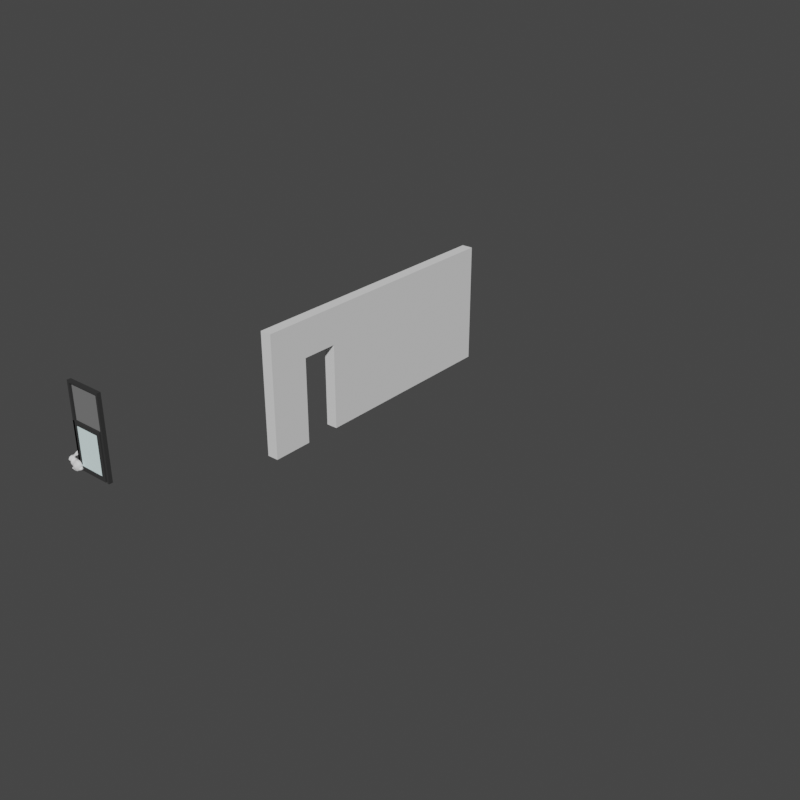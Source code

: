 # Source: TestIfcOpenShell.blend  (saved by Blender 3.4.6; exported with 4.5.12 LTS)
import bpy
from mathutils import Matrix  # noqa: F401  (used for matrix-valued properties, if any)

bpy.ops.wm.read_factory_settings(use_empty=True)
scene = bpy.context.scene
scene.name = 'Scene'

# ---- collections
col_collection = bpy.data.collections.new('Collection'); scene.collection.children.link(col_collection)
col_ifcproject_my_project = bpy.data.collections.new('IfcProject/My Project'); scene.collection.children.link(col_ifcproject_my_project)
col_ifcsite_my_site_005 = bpy.data.collections.new('IfcSite/My Site.005'); col_ifcproject_my_project.children.link(col_ifcsite_my_site_005)
col_ifcbuilding_my_building = bpy.data.collections.new('IfcBuilding/My Building'); col_ifcsite_my_site_005.children.link(col_ifcbuilding_my_building)
col_ifcbuildingstorey_my_storey = bpy.data.collections.new('IfcBuildingStorey/My Storey'); col_ifcbuilding_my_building.children.link(col_ifcbuildingstorey_my_storey)
col_views = bpy.data.collections.new('Views'); col_ifcproject_my_project.children.link(col_views)
col_types = bpy.data.collections.new('Types'); col_ifcproject_my_project.children.link(col_types)
col_qtocalculator = bpy.data.collections.new('QtoCalculator'); scene.collection.children.link(col_qtocalculator)
col_ifcproject_my_project_001 = bpy.data.collections.new('IfcProject/My Project.001'); scene.collection.children.link(col_ifcproject_my_project_001)
col_ifcsite_my_site_001 = bpy.data.collections.new('IfcSite/My Site.001'); col_ifcproject_my_project_001.children.link(col_ifcsite_my_site_001)
col_ifcbuilding_building_a_005 = bpy.data.collections.new('IfcBuilding/Building A.005'); col_ifcsite_my_site_001.children.link(col_ifcbuilding_building_a_005)
col_ifcbuildingstorey_ground_floor_002 = bpy.data.collections.new('IfcBuildingStorey/Ground Floor.002'); col_ifcbuilding_building_a_005.children.link(col_ifcbuildingstorey_ground_floor_002)
col_views_160 = bpy.data.collections.new('Views.160'); col_ifcproject_my_project_001.children.link(col_views_160)
col_types_160 = bpy.data.collections.new('Types.160'); col_ifcproject_my_project_001.children.link(col_types_160)
col_structuralitems_159 = bpy.data.collections.new('StructuralItems.159'); col_ifcproject_my_project_001.children.link(col_structuralitems_159)
col_members_159 = bpy.data.collections.new('Members.159'); col_structuralitems_159.children.link(col_members_159)
col_connections_159 = bpy.data.collections.new('Connections.159'); col_structuralitems_159.children.link(col_connections_159)
col_ifcsite_my_site_007 = bpy.data.collections.new('IfcSite/My Site.007'); col_ifcproject_my_project_001.children.link(col_ifcsite_my_site_007)
col_ifcbuilding_building_a_017 = bpy.data.collections.new('IfcBuilding/Building A.017'); col_ifcsite_my_site_007.children.link(col_ifcbuilding_building_a_017)
col_ifcbuildingstorey_ground_floor_003 = bpy.data.collections.new('IfcBuildingStorey/Ground Floor.003'); col_ifcbuilding_building_a_017.children.link(col_ifcbuildingstorey_ground_floor_003)
col_views_161 = bpy.data.collections.new('Views.161'); col_ifcproject_my_project_001.children.link(col_views_161)
col_types_161 = bpy.data.collections.new('Types.161'); col_ifcproject_my_project_001.children.link(col_types_161)
col_structuralitems_160 = bpy.data.collections.new('StructuralItems.160'); col_ifcproject_my_project_001.children.link(col_structuralitems_160)
col_members_160 = bpy.data.collections.new('Members.160'); col_structuralitems_160.children.link(col_members_160)
col_connections_160 = bpy.data.collections.new('Connections.160'); col_structuralitems_160.children.link(col_connections_160)
col_ifcsite_my_site_011 = bpy.data.collections.new('IfcSite/My Site.011'); col_ifcproject_my_project_001.children.link(col_ifcsite_my_site_011)
col_ifcbuilding_building_a_082 = bpy.data.collections.new('IfcBuilding/Building A.082'); col_ifcsite_my_site_011.children.link(col_ifcbuilding_building_a_082)
col_ifcbuildingstorey_ground_floor_004 = bpy.data.collections.new('IfcBuildingStorey/Ground Floor.004'); col_ifcbuilding_building_a_082.children.link(col_ifcbuildingstorey_ground_floor_004)
col_views_162 = bpy.data.collections.new('Views.162'); col_ifcproject_my_project_001.children.link(col_views_162)
col_types_162 = bpy.data.collections.new('Types.162'); col_ifcproject_my_project_001.children.link(col_types_162)
col_structuralitems_161 = bpy.data.collections.new('StructuralItems.161'); col_ifcproject_my_project_001.children.link(col_structuralitems_161)
col_members_161 = bpy.data.collections.new('Members.161'); col_structuralitems_161.children.link(col_members_161)
col_connections_161 = bpy.data.collections.new('Connections.161'); col_structuralitems_161.children.link(col_connections_161)
col_ifcsite_my_site_018 = bpy.data.collections.new('IfcSite/My Site.018'); col_ifcproject_my_project_001.children.link(col_ifcsite_my_site_018)
col_ifcbuilding_building_a_324 = bpy.data.collections.new('IfcBuilding/Building A.324'); col_ifcsite_my_site_018.children.link(col_ifcbuilding_building_a_324)
col_ifcbuildingstorey_ground_floor_005 = bpy.data.collections.new('IfcBuildingStorey/Ground Floor.005'); col_ifcbuilding_building_a_324.children.link(col_ifcbuildingstorey_ground_floor_005)
col_views_163 = bpy.data.collections.new('Views.163'); col_ifcproject_my_project_001.children.link(col_views_163)
col_types_163 = bpy.data.collections.new('Types.163'); col_ifcproject_my_project_001.children.link(col_types_163)
col_structuralitems_162 = bpy.data.collections.new('StructuralItems.162'); col_ifcproject_my_project_001.children.link(col_structuralitems_162)
col_members_162 = bpy.data.collections.new('Members.162'); col_structuralitems_162.children.link(col_members_162)
col_connections_162 = bpy.data.collections.new('Connections.162'); col_structuralitems_162.children.link(col_connections_162)
col_ifcsite_my_site_023 = bpy.data.collections.new('IfcSite/My Site.023'); col_ifcproject_my_project_001.children.link(col_ifcsite_my_site_023)
col_ifcbuilding_building_a_326 = bpy.data.collections.new('IfcBuilding/Building A.326'); col_ifcsite_my_site_023.children.link(col_ifcbuilding_building_a_326)
col_ifcbuildingstorey_ground_floor_006 = bpy.data.collections.new('IfcBuildingStorey/Ground Floor.006'); col_ifcbuilding_building_a_326.children.link(col_ifcbuildingstorey_ground_floor_006)
col_views_164 = bpy.data.collections.new('Views.164'); col_ifcproject_my_project_001.children.link(col_views_164)
col_types_164 = bpy.data.collections.new('Types.164'); col_ifcproject_my_project_001.children.link(col_types_164)
col_structuralitems_163 = bpy.data.collections.new('StructuralItems.163'); col_ifcproject_my_project_001.children.link(col_structuralitems_163)
col_members_163 = bpy.data.collections.new('Members.163'); col_structuralitems_163.children.link(col_members_163)
col_connections_163 = bpy.data.collections.new('Connections.163'); col_structuralitems_163.children.link(col_connections_163)
col_ifcsite_my_site_027 = bpy.data.collections.new('IfcSite/My Site.027'); col_ifcproject_my_project_001.children.link(col_ifcsite_my_site_027)
col_ifcbuilding_building_a_328 = bpy.data.collections.new('IfcBuilding/Building A.328'); col_ifcsite_my_site_027.children.link(col_ifcbuilding_building_a_328)
col_ifcbuildingstorey_ground_floor_007 = bpy.data.collections.new('IfcBuildingStorey/Ground Floor.007'); col_ifcbuilding_building_a_328.children.link(col_ifcbuildingstorey_ground_floor_007)
col_views_165 = bpy.data.collections.new('Views.165'); col_ifcproject_my_project_001.children.link(col_views_165)
col_types_165 = bpy.data.collections.new('Types.165'); col_ifcproject_my_project_001.children.link(col_types_165)
col_structuralitems_164 = bpy.data.collections.new('StructuralItems.164'); col_ifcproject_my_project_001.children.link(col_structuralitems_164)
col_members_164 = bpy.data.collections.new('Members.164'); col_structuralitems_164.children.link(col_members_164)
col_connections_164 = bpy.data.collections.new('Connections.164'); col_structuralitems_164.children.link(col_connections_164)
col_ifcsite_my_site_031 = bpy.data.collections.new('IfcSite/My Site.031'); col_ifcproject_my_project_001.children.link(col_ifcsite_my_site_031)
col_ifcbuilding_building_a_330 = bpy.data.collections.new('IfcBuilding/Building A.330'); col_ifcsite_my_site_031.children.link(col_ifcbuilding_building_a_330)
col_ifcbuildingstorey_ground_floor_008 = bpy.data.collections.new('IfcBuildingStorey/Ground Floor.008'); col_ifcbuilding_building_a_330.children.link(col_ifcbuildingstorey_ground_floor_008)
col_views_166 = bpy.data.collections.new('Views.166'); col_ifcproject_my_project_001.children.link(col_views_166)
col_types_166 = bpy.data.collections.new('Types.166'); col_ifcproject_my_project_001.children.link(col_types_166)
col_structuralitems_165 = bpy.data.collections.new('StructuralItems.165'); col_ifcproject_my_project_001.children.link(col_structuralitems_165)
col_members_165 = bpy.data.collections.new('Members.165'); col_structuralitems_165.children.link(col_members_165)
col_connections_165 = bpy.data.collections.new('Connections.165'); col_structuralitems_165.children.link(col_connections_165)
col_ifcsite_my_site_035 = bpy.data.collections.new('IfcSite/My Site.035'); col_ifcproject_my_project_001.children.link(col_ifcsite_my_site_035)
col_ifcbuilding_building_a_332 = bpy.data.collections.new('IfcBuilding/Building A.332'); col_ifcsite_my_site_035.children.link(col_ifcbuilding_building_a_332)
col_ifcbuildingstorey_ground_floor_009 = bpy.data.collections.new('IfcBuildingStorey/Ground Floor.009'); col_ifcbuilding_building_a_332.children.link(col_ifcbuildingstorey_ground_floor_009)
col_views_167 = bpy.data.collections.new('Views.167'); col_ifcproject_my_project_001.children.link(col_views_167)
col_types_167 = bpy.data.collections.new('Types.167'); col_ifcproject_my_project_001.children.link(col_types_167)
col_structuralitems_166 = bpy.data.collections.new('StructuralItems.166'); col_ifcproject_my_project_001.children.link(col_structuralitems_166)
col_members_166 = bpy.data.collections.new('Members.166'); col_structuralitems_166.children.link(col_members_166)
col_connections_166 = bpy.data.collections.new('Connections.166'); col_structuralitems_166.children.link(col_connections_166)
col_ifcsite_my_site_002 = bpy.data.collections.new('IfcSite/My Site.002'); col_ifcproject_my_project_001.children.link(col_ifcsite_my_site_002)
col_ifcbuilding_building_a_002 = bpy.data.collections.new('IfcBuilding/Building A.002'); col_ifcsite_my_site_002.children.link(col_ifcbuilding_building_a_002)

# ---- materials (node trees are filled in below, after node groups)
mat_frame = bpy.data.materials.new('Frame')
mat_frame.use_transparent_shadow = False
mat_frame.diffuse_color = (0.04298, 0.04298, 0.04298, 1.0)
mat_glass = bpy.data.materials.new('Glass')
mat_glass.use_transparent_shadow = False
mat_glass.diffuse_color = (0.8, 1.0, 1.0, 0.2)
mat_frame_001 = bpy.data.materials.new('Frame.001')
mat_frame_001.use_transparent_shadow = False
mat_frame_001.diffuse_color = (0.04298, 0.04298, 0.04298, 1.0)
mat_panel = bpy.data.materials.new('Panel')
mat_panel.use_transparent_shadow = False
mat_panel.diffuse_color = (0.1845, 0.1845, 0.1845, 1.0)
mat_concrete_172 = bpy.data.materials.new('Concrete.172')
mat_concrete_172.use_transparent_shadow = False

# ---- node groups
ng_geometry_nodes = bpy.data.node_groups.new('Geometry Nodes', 'GeometryNodeTree')
_s = ng_geometry_nodes.interface.new_socket(name='Geometry', in_out='OUTPUT', socket_type='NodeSocketGeometry')
_s = ng_geometry_nodes.interface.new_socket(name='Geometry', in_out='INPUT', socket_type='NodeSocketGeometry')
ng_geometry_nodes.is_modifier = True
_N = ng_geometry_nodes.nodes; _L = ng_geometry_nodes.links
n0 = _N.new('NodeGroupInput'); n0.name = 'Group Input'; n0.location = (-340, 0)
n1 = _N.new('NodeGroupOutput'); n1.name = 'Group Output'; n1.location = (200, 0)
_L.new(n0.outputs[0], n1.inputs[0])
n1.is_active_output = True

# ---- material node trees

# ---- world
world_world = bpy.data.worlds.new('World'); scene.world = world_world
world_world.use_nodes = True; world_world.node_tree.nodes.clear()
_N = world_world.node_tree.nodes; _L = world_world.node_tree.links
n0 = _N.new('ShaderNodeOutputWorld'); n0.name = 'World Output'; n0.location = (300, 300)
n1 = _N.new('ShaderNodeBackground'); n1.name = 'Background'; n1.location = (10, 300)
n1.inputs[0].default_value = (0.05088, 0.05088, 0.05088, 1.0)
_L.new(n1.outputs[0], n0.inputs[0])
n0.is_active_output = True
world_world.color = (0.05088, 0.05088, 0.05088)
world_world.use_sun_shadow = False
world_world.sun_shadow_jitter_overblur = 0.0

# ---- meshes
me_15_176 = bpy.data.meshes.new('15/176')
me_15_176.from_pydata([(0.1, 0.05, 0.1), (0.1, 0.05, 1.1), (0.0, 0.05, 0.0), (0.0, 0.05, 1.2), (0.0, 0.0, 0.0), (0.1, 0.0, 0.1), (0.1, 0.0, 1.1), (0.0, 0.0, 1.2), (0.9, 0.0, 1.2), (0.8, 0.0, 1.1), (0.8, 0.0, 0.1), (0.9, 0.0, 0.0), (0.8, 0.05, 1.1), (0.8, 0.05, 0.1), (0.9, 0.05, 1.2), (0.9, 0.05, 0.0), (0.1, 0.02, 0.1), (0.8, 0.02, 0.1), (0.8, 0.02, 1.1), (0.1, 0.02, 1.1), (0.8, 0.03, 1.1), (0.8, 0.03, 0.1), (0.1, 0.03, 0.1), (0.1, 0.03, 1.1)], [], [(1, 0, 2), (3, 1, 2), (4, 6, 7), (5, 6, 4), (11, 8, 9), (11, 9, 10), (8, 7, 6), (9, 8, 6), (11, 10, 5), (11, 5, 4), (15, 13, 12), (15, 12, 14), (14, 12, 1), (14, 1, 3), (15, 2, 0), (13, 15, 0), (2, 11, 4), (2, 15, 11), (8, 11, 15), (8, 15, 14), (0, 5, 10), (0, 10, 13), (10, 9, 12), (10, 12, 13), (14, 7, 8), (14, 3, 7), (4, 7, 3), (4, 3, 2), (1, 9, 6), (1, 12, 9), (6, 5, 0), (6, 0, 1), (17, 18, 19), (17, 19, 16), (20, 21, 22), (20, 22, 23), (23, 19, 18), (23, 18, 20), (16, 19, 23), (16, 23, 22), (16, 22, 21), (16, 21, 17), (20, 18, 17), (20, 17, 21)])
me_15_176.polygons.foreach_set('material_index', [0, 0, 0, 0, 0, 0, 0, 0, 0, 0, 0, 0, 0, 0, 0, 0, 0, 0, 0, 0, 0, 0, 0, 0, 0, 0, 0, 0, 0, 0, 0, 0, 1, 1, 1, 1, 1, 1, 1, 1, 1, 1, 1, 1])
me_15_176.materials.append(mat_frame)
me_15_176.materials.append(mat_glass)
me_15_176.update()
me_15_1002 = bpy.data.meshes.new('15/1002')
me_15_1002.from_pydata([(-0.1686, 0.04822, 0.3072), (-0.1694, 0.07691, 0.316), (-0.184, 0.07094, 0.3177), (-0.01302, -0.06511, 0.223), (-0.04613, -0.06142, 0.215), (-0.04272, -0.04263, 0.222), (-0.1061, -0.04151, 0.2288), (-0.1334, -0.08004, 0.2401), (-0.1294, -0.08377, 0.2017), (-0.1166, -0.01635, 0.2628), (-0.1148, -0.03498, 0.2511), (-0.1235, -0.0453, 0.2647), (-0.07557, -0.1056, 0.1078), (-0.05637, -0.109, 0.07374), (-0.04474, -0.131, 0.1058), (-0.1886, -0.01679, 0.08673), (-0.2023, -0.01226, 0.1092), (-0.2022, -0.04409, 0.1078), (-0.104, 0.01548, 0.3202), (-0.1254, 0.009076, 0.2922), (-0.1032, 0.01515, 0.2933), (-0.01407, -0.08471, 0.2055), (-0.137, -0.1023, 0.01944), (-0.1039, -0.1018, 0.01801), (-0.1351, -0.07374, 0.02878), (0.04461, -0.09855, 0.1714), (0.0142, -0.1054, 0.1705), (0.01523, -0.08498, 0.2053), (-0.1053, -0.01411, 0.2309), (-0.1204, -0.005494, 0.2531), (-0.1602, 0.03975, 0.2985), (-0.1534, 0.04954, 0.2899), (-0.1598, 0.03497, 0.277), (-0.04303, -0.1078, 0.02212), (-0.05202, -0.1065, 0.04686), (-0.03834, -0.1219, 0.05379), (0.1265, -0.04248, 0.03179), (0.104, -0.04205, 0.01507), (0.1024, -0.06507, 0.02781), (0.04479, 0.01441, -7.451e-09), (0.07292, 0.01548, 0.02263), (0.07201, -0.01205, 0.002315), (-0.1079, -0.01015, 0.2911), (0.1385, -0.04324, 0.04937), (0.1287, -0.06386, 0.0487), (-0.07351, 0.0393, 0.3263), (-0.06963, 0.03719, 0.3451), (-0.08769, 0.02686, 0.3338), (0.0441, -0.1149, 0.1389), (0.124, 0.005199, 0.04718), (0.1016, 0.01508, 0.0501), (0.09861, 0.006653, 0.02715), (-0.1353, 0.004724, 0.2694), (-0.1129, 0.00658, 0.2719), (0.09537, -0.04092, 0.1699), (0.09079, -0.0632, 0.1668), (0.1058, -0.04157, 0.1387), (0.01417, -0.01319, 0.2292), (0.01467, 0.007238, 0.2233), (0.03499, 0.006422, 0.2191), (-0.07546, 0.04555, 0.05092), (-0.06293, 0.06922, 0.05364), (-0.06991, 0.06608, 0.01914), (-0.1337, -0.01599, 0.2906), (-0.1502, 0.07069, 0.2962), (-0.1658, 0.017, 0.2944), (-0.1789, 0.01275, 0.2883), (-0.1837, 0.03963, 0.2952), (0.1019, -0.07444, 0.05116), (0.03699, 0.03698, -7.451e-09), (0.04669, 0.04601, 0.01928), (-0.1339, 0.0106, 0.2333), (0.1219, -0.0148, 0.02826), (0.1348, -0.01357, 0.04775), (-0.1632, -0.0973, 0.1736), (-0.1354, -0.08745, 0.1842), (-0.1344, -0.0997, 0.165), (-0.1815, 0.072, 0.3052), (0.07355, -0.04621, 0.1993), (-0.1629, 0.01675, 0.2591), (-0.1661, 0.04384, 0.2693), (-0.1982, -0.07421, 0.1727), (-0.2052, -0.05301, 0.1725), (-0.2114, -0.04258, 0.171), (-0.04612, -0.1192, 0.139), (-0.1054, 0.01069, 0.2222), (-0.1319, 0.02161, 0.212), (-0.1639, 0.01424, 0.08232), (-0.1886, 0.0149, 0.1087), (0.04316, -0.04516, 0.2215), (0.064, -0.0677, 0.1979), (0.04487, -0.07768, 0.2037), (-0.1649, 0.105, 0.3228), (-0.1487, 0.09352, 0.3065), (-0.1514, 0.1258, 0.3183), (-0.07441, 0.07357, 0.1062), (-0.09957, 0.04937, 0.1062), (-0.08102, 0.04916, 0.0749), (-0.1655, 0.1193, 0.3092), (-0.1576, 0.1326, 0.3285), (-0.1037, 0.02735, 0.05179), (-0.1357, -0.04024, 0.2879), (-0.05052, 0.03002, 0.3134), (-0.04332, 0.04227, 0.3257), (-0.05828, 0.02242, 0.3318), (-0.1808, 0.1203, 0.336), (-0.1812, 0.09921, 0.3281), (-0.1037, -0.003667, 0.3144), (-0.1249, -0.006595, 0.3061), (-0.1031, 0.03923, 0.08287), (-0.1528, -0.07385, 0.01526), (-0.1394, -0.04802, 0.02014), (-0.1724, 0.1154, 0.3408), (-0.181, 0.1124, 0.343), (-0.1691, 0.1304, 0.3435), (0.08151, -0.08427, 0.0463), (0.07353, 0.04628, 0.1052), (0.03884, 0.07022, 0.1097), (0.042, 0.0681, 0.079), (-0.07228, -0.09946, 0.07824), (-0.1611, -0.01493, 0.0173), (-0.1541, -0.03363, 0.01546), (-0.1417, -0.01585, 0.02889), (-0.153, -0.03847, -7.451e-09), (0.1008, -0.07133, 0.1068), (0.1094, -0.0427, 0.1073), (0.1126, -0.04159, 0.08788), (-0.04991, 0.04981, 0.3256), (0.01789, 0.03593, 0.1993), (0.03893, 0.03515, 0.1944), (0.01464, 0.05036, 0.1713), (0.1003, 0.01476, 0.1068), (0.0769, 0.04204, 0.07883), (0.09672, -0.01444, 0.1681), (0.07253, -0.01529, 0.2003), (-0.1901, 0.008379, 0.2639), (0.01226, 0.0234, 0.2129), (0.03136, 0.02401, 0.2088), (-0.04529, 0.07602, 0.04722), (-0.1023, 0.04144, 0.01961), (-0.09325, 0.06229, 0.01572), (0.06917, 0.009616, 0.1968), (0.0413, -0.01236, 0.2215), (-0.1373, 0.0223, 0.07095), (0.0123, 0.01774, -7.451e-09), (0.01227, 0.05031, -7.451e-09), (-0.133, 0.03874, 0.09044), (-0.07378, -0.07359, 0.2006), (-0.1042, -0.07695, 0.1973), (-0.09294, -0.05981, 0.2128), (-0.1519, 0.03212, 0.08787), (-0.1404, -0.06517, 0.2817), (-0.1597, 0.02472, 0.1976), (-0.1323, 0.03229, 0.1975), (0.03362, 0.05998, 0.03016), (0.01369, 0.06424, 0.02622), (-0.04864, 0.08499, 0.07882), (-0.06895, 0.07025, 0.07843), (-0.07773, 0.01896, 0.2976), (-0.1313, -0.09625, 0.08831), (-0.1637, -0.09631, 0.1082), (-0.1338, -0.1029, 0.1088), (-0.2086, -0.1034, 0.2015), (-0.2166, -0.07093, 0.2027), (0.04444, -0.01298, -7.451e-09), (-0.1063, -0.09606, 0.1673), (0.04611, -0.07488, -7.451e-09), (0.0348, -0.09669, -7.451e-09), (0.04332, -0.1016, 0.01785), (-0.1747, -0.01359, 0.07365), (-0.1595, -0.01251, 0.06187), (-0.175, -0.04252, 0.07433), (-0.1558, -0.04216, 0.06225), (-0.164, -0.07327, 0.07965), (-0.1291, -0.07158, 0.05324), (-0.1317, -0.08053, 0.07293), (-0.104, 0.04539, -7.451e-09), (-0.1032, 0.01378, -7.451e-09), (-0.1326, 0.01627, -7.451e-09), (-0.1047, -0.09737, 0.07862), (-0.1887, -0.04225, 0.08579), (-0.1845, -0.06357, 0.09176), (-0.07466, 0.06561, -7.451e-09), (-0.1014, -0.01475, -7.451e-09), (-0.07465, -0.01116, -7.451e-09), (-0.07465, 0.03166, -7.451e-09), (-0.1619, -0.01453, -7.451e-09), (-0.1591, -0.07388, 0.2838), (-0.1622, -0.04345, 0.2896), (0.07253, -0.07335, 0.01629), (0.01397, -0.0423, 0.2295), (-0.1302, 0.04791, 0.111), (-0.1617, 0.0382, 0.1082), (-0.2113, -0.01697, 0.1387), (-0.1969, 0.01198, 0.1387), (-0.1329, -0.1051, 0.1387), (-0.1638, -0.1003, 0.1387), (-0.07061, -0.03531, 0.2198), (-0.1886, -0.1191, 0.2331), (-0.1863, -0.1212, 0.206), (-0.1616, -0.1075, 0.2353), (-0.1652, 0.1004, 0.2958), (-0.1527, -0.09379, 0.01122), (-0.1532, -0.09193, -7.451e-09), (0.104, -0.01356, 0.01488), (-0.1029, -0.09873, -7.451e-09), (-0.1357, -0.1, -7.451e-09), (-0.1319, -0.04323, 0.04698), (-0.1375, -0.01756, 0.04856), (-0.1007, 0.02121, 0.2107), (-0.04314, -0.0992, 0.177), (-0.04663, -0.07894, 0.2033), (-0.01483, -0.1345, 0.07812), (0.01565, -0.132, 0.07757), (-0.01459, -0.1377, 0.107), (-0.03931, -0.128, 0.08052), (-0.1056, -0.1033, 0.1049), (-0.1038, -0.1042, 0.1387), (0.04353, -0.12, 0.07921), (0.07231, -0.1007, 0.08015), (0.06853, -0.09787, 0.05334), (0.01621, -0.1112, 0.02183), (-0.2041, -0.0155, 0.2658), (-0.2136, -0.01697, 0.2336), (0.04451, -0.1115, 0.04524), (0.05852, -0.08873, 0.01693), (0.01332, -0.1264, 0.0497), (-0.01232, -0.1289, 0.05169), (-0.1344, -0.0421, -7.451e-09), (-0.1321, -0.072, -7.451e-09), (-0.1546, -0.06912, -7.451e-09), (0.07025, -0.102, 0.1386), (0.06962, 0.03406, 0.169), (0.06187, 0.02453, 0.1916), (0.08929, 0.01634, 0.1676), (-0.0152, -0.1122, 0.01839), (-0.0996, 0.04636, 0.1699), (-0.06973, 0.05072, 0.1706), (-0.09775, 0.05402, 0.1389), (-0.06122, 0.01851, 0.3078), (-0.08341, 0.003355, 0.3156), (-0.1898, -0.01479, 0.2847), (-0.01497, -0.04345, 0.2287), (-0.07135, -0.09749, 0.04868), (0.01273, 0.0716, 0.1388), (0.04066, 0.06288, 0.1385), (-0.01498, 0.05445, 0.1705), (-0.01285, 0.0389, 0.1963), (-0.04209, 0.03801, 0.1935), (0.08807, -0.08621, 0.07848), (-0.164, -0.09626, 0.2632), (-0.1908, -0.1024, 0.2602), (-0.2115, -0.04291, 0.1387), (-0.1976, -0.0747, 0.1387), (-0.07465, -0.06984, -7.451e-09), (-0.07465, -0.04181, -7.451e-09), (-0.1011, -0.07187, -7.451e-09), (-0.1013, -0.04565, -7.451e-09), (0.01568, 0.07261, 0.04976), (-0.014, 0.07666, 0.04749), (-0.04454, 0.07414, 0.1392), (-0.04617, 0.08908, 0.1101), (-0.06859, 0.06881, 0.1383), (-0.04702, 0.04147, 0.3443), (-0.01666, 0.08577, 0.07904), (0.01274, 0.07878, 0.07762), (-0.162, -0.01293, 0.2895), (-0.07392, 0.01544, 0.21), (-0.1326, -0.01344, -7.451e-09), (-0.07576, -0.01217, 0.2207), (-0.04267, -0.01202, 0.2223), (-0.07509, -0.00159, 0.2165), (0.0123, -0.01279, -7.451e-09), (0.04619, -0.04838, -7.451e-09), (0.0123, -0.04316, -7.451e-09), (-0.1893, 0.01542, 0.1673), (-0.1638, 0.0388, 0.1386), (0.1268, -0.06209, 0.07202), (0.1363, -0.04056, 0.07863), (-0.1928, 0.00962, 0.228), (-0.1624, 0.01985, 0.2233), (-0.1655, 0.06816, 0.2751), (-0.07464, -0.1036, -7.451e-09), (-0.04288, -0.106, -7.451e-09), (-0.04292, -0.07219, -7.451e-09), (-0.2161, -0.0166, 0.205), (-0.1948, 0.008559, 0.1987), (-0.2199, -0.04142, 0.2391), (-0.2151, -0.04624, 0.2663), (-0.2143, -0.07005, 0.2585), (0.08267, 0.02393, 0.04643), (-0.1898, -0.07169, 0.2817), (-0.133, 0.04997, 0.1387), (-0.1565, 0.008723, 0.01277), (-0.1342, 0.01805, 0.02203), (0.03282, -0.06286, 0.2198), (0.01173, -0.1269, 0.1385), (0.01773, -0.1337, 0.1105), (-0.01322, 0.006255, 0.2223), (0.1067, -0.0125, 0.1387), (0.0123, -0.07142, -7.451e-09), (-0.01874, 0.02349, 0.2115), (-0.2103, -0.01916, 0.1705), (-0.03572, 0.06151, 0.3357), (-0.03329, 0.05687, 0.3349), (0.01259, 0.08066, 0.1057), (-0.01533, 0.07757, 0.1383), (-0.05227, 0.04944, 0.3512), (-0.03655, 0.06277, 0.3515), (-0.0351, 0.05826, 0.3521), (-0.0971, 0.06166, -7.451e-09), (-0.1963, -0.0419, 0.286), (0.1028, -0.07209, 0.07822), (-0.01532, -0.1287, 0.1383), (-0.07849, -0.1047, 0.02444), (0.06769, -0.044, 0.002139), (-0.1022, -0.09185, 0.05003), (-0.04292, -0.0151, -7.451e-09), (-0.04294, 0.02987, -7.451e-09), (0.01235, -0.1015, -7.451e-09), (0.09921, -0.06776, 0.1387), (-0.01472, -0.01332, -7.451e-09), (-0.01472, -0.04193, -7.451e-09), (-0.04292, -0.04262, -7.451e-09), (-0.01445, -0.1074, 0.1695), (-0.0131, 0.0647, 0.01975), (-0.04126, 0.06888, 0.02046), (0.08718, -0.08704, 0.1387), (0.06245, -0.09142, 0.1722), (-0.07094, 0.0352, 0.1937), (-0.212, -0.1022, 0.2244), (0.04194, 0.06437, 0.04873), (0.06934, 0.04358, 0.05009), (0.1325, -0.01477, 0.07922), (0.1231, 0.003954, 0.06942), (0.1136, -0.0132, 0.0879), (-0.07198, -0.09496, 0.1718), (-0.07308, -0.05852, 0.2113), (0.0789, -0.07673, 0.1737), (-0.04393, 0.0188, 0.2096), (-0.04326, 0.0007246, 0.2174), (0.1102, -0.01363, 0.1092), (0.07416, 0.04146, 0.1388), (0.04389, 0.04467, 0.17), (-0.02308, 0.0903, 0.1068), (-0.07216, -0.106, 0.1387), (-0.0985, 0.03418, 0.1968), (-0.1571, 0.008032, -7.451e-09), (-0.01691, -0.1075, -7.451e-09), (0.07289, -0.1035, 0.1074), (-0.01464, 0.05124, -7.451e-09), (-0.01469, 0.02627, -7.451e-09), (-0.1308, 0.04367, 0.1717), (-0.1584, 0.0354, 0.1678), (-0.2182, -0.07101, 0.2308), (-0.222, -0.04359, 0.202), (-0.1311, 0.01152, 0.0524), (-0.01472, -0.07199, -7.451e-09), (-0.04297, 0.06176, -7.451e-09), (-0.04294, 0.05264, 0.1712), (0.1016, 0.01345, 0.07733), (-0.1925, -0.07325, 0.1127), (-0.2107, -0.0935, 0.2459), (0.1002, 0.01265, 0.1387), (-0.1606, -0.1107, 0.2029), (-0.01423, -0.01577, 0.2286), (-0.07823, 0.01098, 0.3343), (0.04352, -0.123, 0.1071), (-0.06987, 0.03571, 0.3053), (-0.08959, 0.03221, 0.3187), (0.01308, -0.06686, 0.2231), (0.0885, -0.08857, 0.1057), (-0.139, -0.07493, 0.2651), (-0.0901, 0.02892, 0.3045), (-0.02992, 0.06464, 0.3456)], [], [(2, 0, 1), (5, 4, 3), (6, 7, 8), (11, 10, 9), (13, 14, 12), (17, 16, 15), (20, 19, 18), (4, 21, 3), (24, 22, 23), (25, 27, 26), (29, 9, 28), (31, 30, 32), (33, 35, 34), (37, 36, 38), (39, 40, 41), (42, 11, 9), (44, 36, 43), (45, 47, 46), (48, 25, 26), (49, 51, 50), (53, 29, 52), (55, 56, 54), (58, 57, 59), (60, 61, 62), (63, 11, 42), (0, 31, 64), (67, 66, 65), (44, 68, 38), (39, 69, 70), (28, 71, 29), (73, 72, 49), (76, 75, 74), (67, 2, 77), (78, 55, 54), (79, 80, 32), (81, 83, 82), (12, 14, 84), (85, 86, 71), (15, 88, 87), (90, 89, 91), (2, 67, 0), (94, 92, 93), (97, 96, 95), (99, 94, 98), (11, 6, 10), (60, 100, 97), (101, 11, 63), (30, 0, 65), (103, 104, 102), (98, 106, 105), (18, 108, 107), (97, 109, 96), (111, 110, 24), (114, 113, 112), (115, 38, 68), (113, 114, 105), (116, 118, 117), (71, 79, 52), (119, 13, 12), (122, 120, 121), (122, 121, 111), (111, 121, 123), (125, 124, 126), (113, 105, 106), (127, 45, 46), (77, 2, 106), (106, 77, 1), (129, 130, 128), (116, 131, 132), (134, 54, 133), (135, 80, 79), (67, 80, 135), (135, 66, 67), (42, 108, 63), (136, 58, 137), (137, 129, 128), (63, 108, 19), (62, 61, 138), (42, 9, 53), (29, 71, 52), (140, 139, 62), (141, 142, 134), (109, 100, 143), (85, 71, 28), (42, 107, 108), (106, 2, 1), (15, 16, 88), (145, 69, 144), (109, 143, 146), (149, 148, 147), (146, 143, 150), (87, 150, 143), (151, 11, 101), (86, 153, 152), (154, 145, 155), (61, 157, 156), (158, 53, 20), (159, 161, 160), (75, 148, 8), (20, 53, 19), (70, 69, 145), (81, 162, 163), (39, 41, 164), (144, 69, 39), (165, 148, 75), (168, 167, 166), (87, 170, 169), (171, 172, 173), (174, 175, 173), (176, 177, 178), (159, 175, 179), (180, 171, 181), (182, 140, 62), (177, 184, 183), (177, 185, 184), (121, 120, 186), (151, 188, 187), (189, 37, 38), (142, 190, 89), (191, 146, 192), (194, 88, 16), (193, 194, 16), (192, 150, 87), (195, 76, 196), (197, 28, 6), (199, 200, 198), (169, 170, 171), (201, 106, 98), (203, 202, 110), (10, 6, 28), (204, 72, 37), (205, 23, 206), (208, 207, 172), (209, 153, 86), (210, 21, 211), (213, 214, 212), (215, 214, 14), (216, 217, 161), (218, 220, 219), (167, 168, 221), (222, 135, 223), (225, 220, 224), (226, 213, 227), (195, 165, 76), (228, 229, 230), (123, 228, 230), (48, 231, 25), (234, 232, 233), (235, 35, 33), (237, 238, 236), (239, 240, 158), (241, 66, 135), (242, 3, 190), (243, 34, 13), (130, 245, 244), (247, 246, 248), (220, 249, 219), (200, 250, 251), (253, 252, 17), (257, 255, 254), (257, 254, 256), (258, 155, 259), (36, 72, 73), (260, 261, 262), (226, 224, 218), (115, 225, 189), (46, 104, 263), (265, 259, 264), (266, 52, 79), (41, 51, 204), (209, 85, 267), (134, 133, 141), (228, 183, 257), (268, 183, 228), (271, 269, 270), (274, 164, 273), (272, 164, 274), (276, 194, 275), (278, 277, 43), (280, 279, 79), (80, 67, 281), (282, 284, 283), (254, 284, 282), (253, 74, 81), (285, 279, 286), (289, 288, 287), (51, 290, 50), (291, 289, 251), (188, 291, 187), (236, 238, 292), (294, 293, 122), (295, 27, 91), (297, 48, 296), (298, 57, 58), (116, 117, 245), (156, 95, 261), (133, 56, 299), (192, 88, 276), (300, 273, 166), (274, 273, 300), (301, 247, 248), (302, 286, 275), (127, 303, 304), (200, 8, 7), (99, 105, 114), (244, 305, 306), (28, 269, 271), (308, 307, 309), (98, 94, 93), (265, 264, 305), (201, 93, 64), (266, 241, 188), (176, 310, 182), (288, 311, 222), (281, 77, 201), (249, 312, 124), (14, 313, 84), (314, 34, 243), (302, 275, 194), (41, 37, 315), (68, 44, 277), (297, 296, 214), (175, 316, 179), (318, 317, 184), (185, 318, 184), (300, 166, 167), (300, 167, 319), (112, 99, 114), (320, 124, 125), (287, 222, 223), (139, 294, 100), (317, 321, 322), (317, 322, 323), (296, 324, 313), (259, 325, 326), (71, 86, 280), (231, 327, 328), (255, 317, 323), (184, 317, 255), (254, 282, 205), (256, 254, 205), (164, 41, 315), (258, 265, 118), (176, 185, 177), (176, 182, 185), (264, 138, 156), (313, 324, 84), (248, 237, 329), (330, 163, 162), (332, 331, 118), (42, 53, 158), (334, 335, 333), (166, 189, 225), (216, 161, 159), (183, 184, 255), (183, 255, 257), (66, 241, 266), (268, 177, 183), (178, 177, 268), (336, 148, 165), (328, 91, 25), (253, 83, 252), (197, 149, 337), (298, 58, 136), (304, 263, 103), (90, 338, 78), (203, 206, 202), (130, 246, 247), (339, 340, 301), (95, 96, 238), (168, 224, 221), (56, 341, 299), (342, 343, 232), (344, 156, 261), (97, 157, 61), (12, 345, 217), (24, 202, 22), (331, 154, 258), (346, 267, 329), (17, 252, 193), (186, 293, 347), (181, 173, 160), (273, 315, 166), (130, 244, 246), (348, 235, 283), (349, 231, 48), (329, 237, 236), (351, 145, 144), (350, 145, 351), (153, 352, 353), (136, 247, 301), (246, 306, 260), (354, 355, 163), (129, 137, 233), (280, 286, 279), (170, 143, 356), (274, 300, 357), (322, 274, 357), (229, 256, 205), (206, 229, 205), (24, 174, 207), (347, 178, 268), (347, 268, 186), (332, 290, 40), (185, 358, 318), (182, 358, 185), (355, 285, 302), (359, 260, 262), (314, 243, 316), (106, 112, 113), (68, 312, 249), (268, 228, 123), (186, 268, 123), (112, 92, 99), (334, 333, 73), (278, 43, 73), (306, 344, 260), (291, 250, 187), (126, 335, 341), (50, 290, 360), (282, 23, 205), (235, 226, 227), (42, 240, 107), (346, 236, 352), (361, 160, 196), (319, 357, 300), (348, 357, 319), (49, 50, 334), (233, 232, 343), (229, 257, 256), (228, 257, 229), (362, 198, 251), (117, 244, 245), (363, 299, 341), (145, 350, 325), (122, 356, 294), (119, 12, 179), (358, 182, 62), (364, 75, 8), (119, 179, 316), (215, 13, 35), (131, 341, 335), (328, 90, 91), (333, 126, 278), (287, 223, 355), (200, 7, 250), (207, 208, 122), (57, 365, 190), (238, 191, 292), (110, 111, 230), (329, 339, 248), (118, 265, 305), (320, 327, 124), (181, 17, 180), (159, 160, 173), (55, 327, 320), (240, 239, 366), (272, 39, 164), (144, 39, 272), (342, 363, 131), (213, 367, 297), (365, 270, 5), (197, 4, 5), (303, 127, 307), (24, 316, 174), (32, 80, 31), (144, 272, 321), (351, 144, 321), (252, 302, 193), (318, 358, 350), (318, 350, 351), (83, 163, 355), (368, 369, 45), (3, 21, 370), (345, 336, 165), (219, 371, 349), (292, 353, 352), (325, 350, 358), (337, 147, 4), (160, 161, 196), (270, 197, 5), (93, 1, 64), (349, 371, 327), (134, 142, 89), (210, 211, 336), (139, 100, 60), (35, 227, 212), (0, 30, 31), (162, 74, 199), (133, 363, 234), (254, 323, 284), (255, 323, 254), (172, 174, 173), (266, 101, 63), (330, 199, 198), (319, 235, 348), (15, 169, 171), (176, 140, 310), (234, 363, 342), (191, 192, 292), (362, 289, 354), (204, 51, 72), (170, 356, 208), (78, 89, 90), (74, 364, 199), (362, 354, 330), (351, 321, 317), (318, 351, 317), (11, 151, 372), (10, 28, 9), (233, 59, 141), (284, 357, 348), (284, 348, 283), (311, 288, 291), (108, 18, 19), (373, 368, 158), (126, 312, 277), (18, 373, 20), (345, 84, 336), (127, 368, 45), (47, 18, 366), (303, 308, 374), (203, 229, 206), (230, 229, 203), (31, 281, 64), (307, 263, 309), (218, 219, 349), (282, 33, 314), (178, 347, 293), (26, 27, 21), (368, 239, 158), (32, 65, 79), (11, 372, 7), (74, 75, 364), (132, 290, 332), (372, 151, 187), (18, 369, 373), (374, 309, 304), (93, 92, 1), (46, 366, 104), (374, 308, 309), (374, 304, 303), (368, 127, 102), (368, 102, 239), (20, 373, 158), (104, 239, 102), (18, 47, 369), (127, 103, 102), (46, 47, 366), (272, 274, 322), (321, 272, 322), (353, 275, 152), (107, 240, 366), (323, 322, 357), (323, 357, 284), (96, 146, 191), (70, 154, 331), (190, 370, 295), (6, 8, 149), (270, 365, 298), (85, 28, 271), (267, 271, 340), (178, 139, 176), (5, 3, 242), (13, 215, 14), (180, 17, 15), (4, 211, 21), (30, 65, 32), (36, 44, 38), (45, 369, 47), (48, 26, 296), (55, 320, 56), (59, 57, 142), (64, 1, 0), (0, 67, 65), (70, 40, 39), (12, 84, 345), (85, 209, 86), (169, 15, 87), (89, 295, 91), (95, 157, 97), (97, 100, 109), (263, 104, 103), (38, 115, 189), (132, 118, 116), (71, 280, 79), (126, 124, 312), (127, 46, 307), (129, 343, 130), (132, 131, 360), (78, 54, 134), (137, 58, 59), (137, 128, 136), (63, 19, 52), (138, 326, 62), (9, 29, 53), (141, 59, 142), (100, 356, 143), (149, 147, 337), (138, 61, 156), (19, 53, 52), (154, 70, 145), (165, 75, 76), (171, 173, 181), (182, 310, 140), (121, 186, 123), (188, 151, 101), (189, 315, 37), (142, 57, 190), (146, 150, 192), (87, 88, 192), (76, 74, 196), (269, 28, 197), (199, 364, 200), (170, 172, 171), (77, 106, 201), (203, 110, 230), (72, 36, 37), (23, 22, 206), (170, 208, 172), (209, 346, 153), (324, 21, 210), (214, 213, 297), (215, 212, 214), (217, 195, 161), (224, 220, 218), (167, 221, 319), (223, 135, 279), (168, 225, 224), (213, 212, 227), (217, 165, 195), (231, 328, 25), (141, 234, 233), (235, 227, 35), (237, 262, 238), (222, 241, 135), (3, 370, 190), (243, 13, 119), (343, 245, 130), (248, 246, 359), (220, 115, 249), (200, 251, 198), (253, 17, 361), (155, 325, 259), (43, 36, 73), (261, 95, 262), (226, 218, 213), (225, 115, 220), (46, 263, 307), (265, 258, 259), (63, 52, 266), (41, 40, 51), (141, 133, 234), (271, 270, 340), (276, 275, 353), (277, 44, 43), (279, 135, 79), (67, 77, 281), (253, 196, 74), (223, 279, 285), (354, 289, 287), (290, 51, 40), (362, 251, 289), (311, 291, 188), (236, 292, 352), (293, 120, 122), (370, 27, 295), (297, 367, 48), (298, 365, 57), (116, 245, 342), (156, 157, 95), (54, 56, 133), (276, 88, 194), (248, 339, 301), (285, 286, 302), (127, 304, 103), (364, 8, 200), (98, 105, 99), (306, 305, 344), (98, 93, 201), (305, 264, 344), (64, 281, 201), (241, 311, 188), (311, 241, 222), (124, 371, 249), (214, 313, 14), (314, 33, 34), (302, 194, 193), (41, 204, 37), (68, 277, 312), (214, 296, 313), (174, 316, 175), (56, 320, 125), (288, 222, 287), (100, 294, 356), (296, 26, 324), (259, 326, 138), (86, 152, 280), (327, 338, 328), (164, 315, 273), (331, 258, 118), (264, 259, 138), (84, 324, 210), (248, 359, 237), (330, 354, 163), (332, 118, 132), (240, 42, 158), (360, 335, 334), (168, 166, 225), (179, 216, 159), (65, 66, 266), (336, 147, 148), (25, 91, 27), (81, 83, 253), (6, 149, 197), (301, 298, 136), (309, 263, 304), (338, 55, 78), (202, 206, 22), (128, 130, 247), (340, 298, 301), (95, 238, 262), (224, 226, 221), (56, 125, 341), (342, 245, 343), (344, 264, 156), (97, 61, 60), (216, 12, 217), (24, 110, 202), (258, 154, 155), (267, 346, 209), (17, 193, 16), (120, 293, 186), (181, 160, 361), (315, 189, 166), (246, 244, 306), (283, 235, 33), (367, 349, 48), (329, 236, 346), (153, 353, 152), (136, 128, 247), (246, 260, 359), (354, 287, 355), (137, 59, 233), (152, 286, 280), (170, 87, 143), (24, 207, 111), (332, 40, 70), (83, 355, 302), (359, 262, 237), (314, 316, 23), (92, 112, 106), (115, 68, 249), (92, 94, 99), (334, 73, 49), (333, 278, 73), (260, 344, 261), (291, 251, 250), (125, 126, 341), (23, 282, 314), (221, 226, 235), (346, 352, 153), (361, 196, 253), (334, 50, 360), (233, 343, 129), (330, 198, 362), (117, 305, 244), (363, 341, 131), (155, 145, 325), (122, 208, 356), (179, 12, 216), (326, 358, 62), (316, 243, 119), (34, 35, 13), (131, 335, 360), (338, 90, 328), (333, 335, 126), (223, 285, 355), (250, 7, 372), (111, 207, 122), (190, 365, 242), (238, 96, 191), (230, 111, 123), (329, 267, 339), (118, 305, 117), (327, 371, 124), (181, 361, 17), (173, 175, 159), (55, 338, 327), (239, 104, 366), (342, 131, 116), (213, 218, 367), (365, 5, 242), (197, 337, 4), (303, 307, 308), (24, 23, 316), (31, 80, 281), (83, 302, 252), (81, 163, 83), (368, 373, 369), (21, 27, 370), (345, 165, 217), (219, 249, 371), (292, 276, 353), (325, 358, 326), (147, 211, 4), (196, 161, 195), (270, 269, 197), (349, 327, 231), (134, 89, 78), (336, 211, 147), (62, 139, 60), (35, 212, 215), (162, 81, 74), (133, 299, 363), (172, 207, 174), (266, 188, 101), (162, 199, 330), (319, 221, 235), (15, 171, 180), (139, 140, 176), (342, 232, 234), (292, 192, 276), (51, 49, 72), (291, 288, 289), (126, 277, 278), (84, 210, 336), (366, 18, 107), (218, 349, 367), (283, 33, 282), (178, 293, 294), (26, 21, 324), (65, 266, 79), (11, 7, 6), (132, 360, 290), (372, 187, 250), (92, 106, 1), (152, 275, 286), (96, 109, 146), (70, 331, 332), (89, 190, 295), (148, 149, 8), (340, 270, 298), (85, 271, 267), (267, 340, 339), (139, 178, 294)])
me_15_1002.update()
me_15_248 = bpy.data.meshes.new('15/248')
me_15_248.from_pydata([(0.955, 0.055, 2.09), (0.955, 0.055, 0.0), (0.97, 0.055, 2.105), (0.97, 0.055, 0.0), (0.955, 0.0, 0.0), (1.01, 0.0, 0.0), (0.97, 0.1, 0.0), (1.01, 0.1, 0.0), (0.04, 0.055, 2.105), (0.04, 0.1, 2.105), (0.97, 0.1, 2.105), (0.055, 0.055, 2.09), (0.04, 0.055, 0.0), (0.04, 0.1, 0.0), (0.055, 0.0, 0.0), (0.055, 0.055, 0.0), (0.0, 0.0, 0.0), (0.0, 0.1, 0.0), (0.0, 0.1, 2.145), (1.01, 0.1, 2.145), (0.0, 0.0, 2.145), (1.01, 0.0, 2.145), (0.955, 0.0, 2.09), (0.055, 0.0, 2.09), (0.965, 0.06, 2.1), (0.965, 0.06, 0.0), (0.965, 0.1, 0.0), (0.965, 0.1, 2.1), (0.045, 0.1, 2.1), (0.045, 0.06, 2.1), (0.045, 0.1, 0.0), (0.045, 0.06, 0.0)], [], [(3, 1, 0), (3, 0, 2), (3, 5, 4), (7, 5, 3), (1, 3, 4), (6, 7, 3), (9, 2, 8), (9, 10, 2), (2, 0, 11), (2, 11, 8), (8, 12, 13), (8, 13, 9), (12, 15, 14), (12, 14, 16), (17, 13, 12), (17, 12, 16), (18, 20, 21), (18, 21, 19), (5, 22, 4), (5, 21, 22), (17, 18, 9), (13, 17, 9), (16, 23, 20), (14, 23, 16), (11, 22, 23), (11, 0, 22), (22, 20, 23), (21, 20, 22), (12, 8, 11), (15, 12, 11), (17, 20, 18), (16, 20, 17), (11, 14, 15), (23, 14, 11), (10, 9, 18), (19, 10, 18), (7, 6, 10), (7, 10, 19), (22, 0, 1), (22, 1, 4), (21, 7, 19), (21, 5, 7), (2, 10, 6), (2, 6, 3), (27, 24, 25), (27, 25, 26), (27, 28, 29), (27, 29, 24), (27, 26, 30), (27, 30, 28), (30, 26, 25), (30, 25, 31), (31, 28, 30), (31, 29, 28), (31, 25, 24), (31, 24, 29)])
me_15_248.polygons.foreach_set('material_index', [0, 0, 0, 0, 0, 0, 0, 0, 0, 0, 0, 0, 0, 0, 0, 0, 0, 0, 0, 0, 0, 0, 0, 0, 0, 0, 0, 0, 0, 0, 0, 0, 0, 0, 0, 0, 0, 0, 0, 0, 0, 0, 0, 0, 1, 1, 1, 1, 1, 1, 1, 1, 1, 1, 1, 1])
me_15_248.materials.append(mat_frame_001)
me_15_248.materials.append(mat_panel)
me_15_248.update()
me_11_35_007 = bpy.data.meshes.new('11/35.007')
me_11_35_007.from_pydata([(7.0, 0.0, 0.0), (7.0, 0.28, 0.0), (1.9, 0.28, 0.0), (1.9, 0.0, 0.0), (1.9, 0.28, 2.1), (1.9, 0.0, 2.1), (1.0, 0.28, 2.1), (1.0, 0.0, 2.1), (1.0, 0.0, 0.0), (1.0, 0.28, 0.0), (0.0, 0.28, 0.0), (0.0, 0.0, 0.0), (0.0, 0.28, 3.0), (0.0, 0.0, 3.0), (7.0, 0.0, 3.0), (7.0, 0.28, 3.0)], [], [(1, 0, 3), (2, 1, 3), (2, 3, 5), (4, 2, 5), (4, 5, 7), (6, 4, 7), (7, 8, 9), (7, 9, 6), (9, 8, 11), (10, 9, 11), (10, 11, 13), (12, 10, 13), (13, 14, 15), (13, 15, 12), (14, 0, 1), (14, 1, 15), (5, 0, 14), (13, 7, 5), (13, 5, 14), (3, 0, 5), (11, 8, 7), (11, 7, 13), (15, 1, 4), (4, 6, 12), (15, 4, 12), (4, 1, 2), (6, 9, 10), (12, 6, 10)])
me_11_35_007.materials.append(mat_concrete_172)
me_11_35_007.update()

# ---- curves / text
cu_beziercurve_003 = bpy.data.curves.new('BezierCurve.003', 'CURVE')
cu_beziercurve_003.dimensions = '3D'
cu_beziercurve_003.use_path = True
cu_beziercurve_003.fill_mode = 'FULL'

# ---- objects
ob_beziercurve_002 = bpy.data.objects.new('BezierCurve.002', cu_beziercurve_003)
ob_ifctypeproduct_medium = bpy.data.objects.new('IfcTypeProduct/MEDIUM', None)
ob_ifccoveringtype_cov20 = bpy.data.objects.new('IfcCoveringType/COV20', None)
ob_ifctypeproduct_dashed = bpy.data.objects.new('IfcTypeProduct/DASHED', None)
ob_ifctypeproduct_setout_point = bpy.data.objects.new('IfcTypeProduct/SETOUT-POINT', None)
ob_ifccolumntype_c3 = bpy.data.objects.new('IfcColumnType/C3', None)
ob_ifcwalltype_wal100 = bpy.data.objects.new('IfcWallType/WAL100', None)
ob_ifctypeproduct_strong = bpy.data.objects.new('IfcTypeProduct/STRONG', None)
ob_ifctypeproduct_door_tag = bpy.data.objects.new('IfcTypeProduct/DOOR-TAG', None)
ob_ifccoveringtype_cov30 = bpy.data.objects.new('IfcCoveringType/COV30', None)
ob_ifctypeproduct_thin = bpy.data.objects.new('IfcTypeProduct/THIN', None)
ob_ifctypeproduct_name_tag = bpy.data.objects.new('IfcTypeProduct/NAME-TAG', None)
ob_ifctypeproduct_window_tag = bpy.data.objects.new('IfcTypeProduct/WINDOW-TAG', None)
ob_ifcwalltype_wal200 = bpy.data.objects.new('IfcWallType/WAL200', None)
ob_ifcslabtype_flr150 = bpy.data.objects.new('IfcSlabType/FLR150', None)
ob_ifctypeproduct_traverse_point = bpy.data.objects.new('IfcTypeProduct/TRAVERSE-POINT', None)
ob_ifctypeproduct_thick = bpy.data.objects.new('IfcTypeProduct/THICK', None)
ob_ifcwalltype_wal50 = bpy.data.objects.new('IfcWallType/WAL50', None)
ob_ifcramptype_ram200 = bpy.data.objects.new('IfcRampType/RAM200', None)
ob_ifccolumntype_c2 = bpy.data.objects.new('IfcColumnType/C2', None)
ob_ifcwindowtype_wt01 = bpy.data.objects.new('IfcWindowType/WT01', me_15_176)
ob_ifcfurnituretype_bun01 = bpy.data.objects.new('IfcFurnitureType/BUN01', me_15_1002)
ob_ifctypeproduct_fine = bpy.data.objects.new('IfcTypeProduct/FINE', None)
ob_ifcwalltype_wal300 = bpy.data.objects.new('IfcWallType/WAL300', None)
ob_ifcslabtype_flr250 = bpy.data.objects.new('IfcSlabType/FLR250', None)
ob_ifctypeproduct_type_tag = bpy.data.objects.new('IfcTypeProduct/TYPE-TAG', None)
ob_ifcdoortype_dt01 = bpy.data.objects.new('IfcDoorType/DT01', me_15_248)
ob_ifcpiletype_p1 = bpy.data.objects.new('IfcPileType/P1', None)
ob_ifcbeamtype_b2 = bpy.data.objects.new('IfcBeamType/B2', None)
ob_ifctypeproduct_material_tag = bpy.data.objects.new('IfcTypeProduct/MATERIAL-TAG', None)
ob_ifctypeproduct_space_tag = bpy.data.objects.new('IfcTypeProduct/SPACE-TAG', None)
ob_ifccoveringtype_cov10 = bpy.data.objects.new('IfcCoveringType/COV10', None)
ob_ifccolumntype_c1 = bpy.data.objects.new('IfcColumnType/C1', None)
ob_ifctypeproduct_control_point = bpy.data.objects.new('IfcTypeProduct/CONTROL-POINT', None)
ob_ifcbeamtype_b1 = bpy.data.objects.new('IfcBeamType/B1', None)
ob_ifcproject_my_project = bpy.data.objects.new('IfcProject/My Project', None)
ob_ifcwall_none = bpy.data.objects.new('IfcWall/None', me_11_35_007)
ob_ifcbuildingstorey_ground_floor_001 = bpy.data.objects.new('IfcBuildingStorey/Ground Floor.001', None)
ob_ifcsite_my_site_002 = bpy.data.objects.new('IfcSite/My Site.002', None)
ob_ifcbuilding_building_a_002 = bpy.data.objects.new('IfcBuilding/Building A.002', None)

# ---- transforms, parenting, visibility, modifiers, constraints
ob_beziercurve_002.location = (9.995, 1.093, -0.3344)
ob_beziercurve_002.rotation_euler = (0.0, -0.0, 1.571)
_m = ob_beziercurve_002.modifiers.new('GeometryNodes', 'NODES')
_m.node_group = ng_geometry_nodes
ob_ifctypeproduct_medium.location = (0.0, 0.0, 0.0)
ob_ifccoveringtype_cov20.location = (0.0, 0.0, 0.0)
ob_ifccoveringtype_cov20.hide_render = True
ob_ifctypeproduct_dashed.location = (0.0, 0.0, 0.0)
ob_ifctypeproduct_setout_point.location = (0.0, 0.0, 0.0)
ob_ifccolumntype_c3.location = (0.0, 0.0, 0.0)
ob_ifcwalltype_wal100.location = (0.0, 0.0, 0.0)
ob_ifcwalltype_wal100.hide_render = True
ob_ifctypeproduct_strong.location = (0.0, 0.0, 0.0)
ob_ifctypeproduct_door_tag.location = (0.0, 0.0, 0.0)
ob_ifccoveringtype_cov30.location = (0.0, 0.0, 0.0)
ob_ifccoveringtype_cov30.hide_render = True
ob_ifctypeproduct_thin.location = (0.0, 0.0, 0.0)
ob_ifctypeproduct_name_tag.location = (0.0, 0.0, 0.0)
ob_ifctypeproduct_window_tag.location = (0.0, 0.0, 0.0)
ob_ifcwalltype_wal200.location = (0.0, 0.0, 0.0)
ob_ifcwalltype_wal200.hide_render = True
ob_ifcslabtype_flr150.location = (0.0, 0.0, 0.0)
ob_ifcslabtype_flr150.hide_render = True
ob_ifctypeproduct_traverse_point.location = (0.0, 0.0, 0.0)
ob_ifctypeproduct_thick.location = (0.0, 0.0, 0.0)
ob_ifcwalltype_wal50.location = (0.0, 0.0, 0.0)
ob_ifcwalltype_wal50.hide_render = True
ob_ifcramptype_ram200.location = (0.0, 0.0, 0.0)
ob_ifcramptype_ram200.hide_render = True
ob_ifccolumntype_c2.location = (0.0, 0.0, 0.0)
ob_ifcwindowtype_wt01.location = (0.0, 0.0, 0.0)
ob_ifcfurnituretype_bun01.location = (0.0, 0.0, 0.0)
ob_ifctypeproduct_fine.location = (0.0, 0.0, 0.0)
ob_ifcwalltype_wal300.location = (0.0, 0.0, 0.0)
ob_ifcwalltype_wal300.hide_render = True
ob_ifcslabtype_flr250.location = (0.0, 0.0, 0.0)
ob_ifcslabtype_flr250.hide_render = True
ob_ifctypeproduct_type_tag.location = (0.0, 0.0, 0.0)
ob_ifcdoortype_dt01.location = (0.0, 0.0, 0.0)
ob_ifcpiletype_p1.location = (0.0, 0.0, 0.0)
ob_ifcpiletype_p1.hide_render = True
ob_ifcbeamtype_b2.location = (0.0, 0.0, 0.0)
ob_ifctypeproduct_material_tag.location = (0.0, 0.0, 0.0)
ob_ifctypeproduct_space_tag.location = (0.0, 0.0, 0.0)
ob_ifccoveringtype_cov10.location = (0.0, 0.0, 0.0)
ob_ifccoveringtype_cov10.hide_render = True
ob_ifccolumntype_c1.location = (0.0, 0.0, 0.0)
ob_ifccolumntype_c1.hide_render = True
ob_ifctypeproduct_control_point.location = (0.0, 0.0, 0.0)
ob_ifcbeamtype_b1.location = (0.0, 0.0, 0.0)
ob_ifcproject_my_project.location = (0.0, 0.0, 0.0)
ob_ifcproject_my_project.hide_render = True
ob_ifcwall_none.location = (3.0, 3.0, 0.0)
ob_ifcwall_none.rotation_euler = (0.0, -0.0, 1.571)
ob_ifcbuildingstorey_ground_floor_001.location = (0.0, 0.0, 0.0)
ob_ifcsite_my_site_002.location = (0.0, 0.0, 0.0)
ob_ifcbuilding_building_a_002.location = (0.0, 0.0, 0.0)

# ---- collection membership
scene.collection.objects.link(ob_beziercurve_002)
col_types.objects.link(ob_ifctypeproduct_medium)
col_types.objects.link(ob_ifccoveringtype_cov20)
col_types.objects.link(ob_ifctypeproduct_dashed)
col_types.objects.link(ob_ifctypeproduct_setout_point)
col_types.objects.link(ob_ifccolumntype_c3)
col_types.objects.link(ob_ifcwalltype_wal100)
col_types.objects.link(ob_ifctypeproduct_strong)
col_types.objects.link(ob_ifctypeproduct_door_tag)
col_types.objects.link(ob_ifccoveringtype_cov30)
col_types.objects.link(ob_ifctypeproduct_thin)
col_types.objects.link(ob_ifctypeproduct_name_tag)
col_types.objects.link(ob_ifctypeproduct_window_tag)
col_types.objects.link(ob_ifcwalltype_wal200)
col_types.objects.link(ob_ifcslabtype_flr150)
col_types.objects.link(ob_ifctypeproduct_traverse_point)
col_types.objects.link(ob_ifctypeproduct_thick)
col_types.objects.link(ob_ifcwalltype_wal50)
col_types.objects.link(ob_ifcramptype_ram200)
col_types.objects.link(ob_ifccolumntype_c2)
col_types.objects.link(ob_ifcwindowtype_wt01)
col_types.objects.link(ob_ifcfurnituretype_bun01)
col_types.objects.link(ob_ifctypeproduct_fine)
col_types.objects.link(ob_ifcwalltype_wal300)
col_types.objects.link(ob_ifcslabtype_flr250)
col_types.objects.link(ob_ifctypeproduct_type_tag)
col_types.objects.link(ob_ifcdoortype_dt01)
col_types.objects.link(ob_ifcpiletype_p1)
col_types.objects.link(ob_ifcbeamtype_b2)
col_types.objects.link(ob_ifctypeproduct_material_tag)
col_types.objects.link(ob_ifctypeproduct_space_tag)
col_types.objects.link(ob_ifccoveringtype_cov10)
col_types.objects.link(ob_ifccolumntype_c1)
col_types.objects.link(ob_ifctypeproduct_control_point)
col_types.objects.link(ob_ifcbeamtype_b1)
col_ifcproject_my_project_001.objects.link(ob_ifcproject_my_project)
col_ifcbuildingstorey_ground_floor_009.objects.link(ob_ifcwall_none)
col_ifcbuildingstorey_ground_floor_009.objects.link(ob_ifcbuildingstorey_ground_floor_001)
col_ifcsite_my_site_002.objects.link(ob_ifcsite_my_site_002)
col_ifcbuilding_building_a_002.objects.link(ob_ifcbuilding_building_a_002)

# ---- scene / render settings (as saved in the file)
scene.frame_start = 1; scene.frame_end = 250; scene.frame_set(1)
scene.render.engine = 'BLENDER_EEVEE_NEXT'
scene.render.resolution_x = 1000
scene.render.resolution_y = 1000
scene.cycles.sampling_pattern = 'TABULATED_SOBOL'
scene.cycles.use_light_tree = False
scene.view_settings.view_transform = 'Filmic'
bpy.context.view_layer.update()

# ---- added for rendering (the .blend has no active camera and no usable light): camera, sun
cam_auto = bpy.data.cameras.new('AutoCamera')
cam_auto.lens = 50.0
cam_auto.sensor_width = 36.0
cam_auto.clip_end = 1000.0
ob_auto_camera = bpy.data.objects.new('AutoCamera', cam_auto)
scene.collection.objects.link(ob_auto_camera)
ob_auto_camera.location = (18.5563, -11.4724, 12.2685)
ob_auto_camera.rotation_euler = (1.09748, -7.21219e-08, 0.694738)
scene.camera = ob_auto_camera
light_auto_sun = bpy.data.lights.new('AutoSun', 'SUN')
light_auto_sun.energy = 3.0
light_auto_sun.angle = 0.0523599
ob_auto_sun = bpy.data.objects.new('AutoSun', light_auto_sun)
scene.collection.objects.link(ob_auto_sun)
ob_auto_sun.rotation_euler = (0.872665, 0.174533, 0.523599)
bpy.context.view_layer.update()
